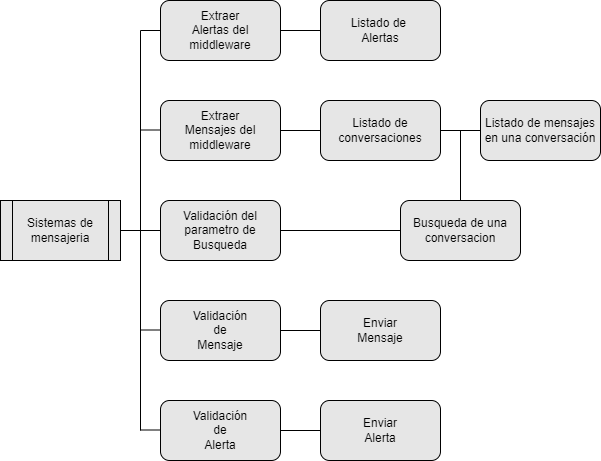

The diagram above was exported from draw.io. Its source (the exported page's mxGraphModel, read from the mxfile embedded in the PNG):
<mxGraphModel dx="2074" dy="1204" grid="1" gridSize="10" guides="1" tooltips="1" connect="1" arrows="1" fold="1" page="1" pageScale="1" pageWidth="827" pageHeight="1169" math="0" shadow="0">
  <root>
    <mxCell id="0" />
    <mxCell id="1" parent="0" />
    <mxCell id="L_Rp9qgqwlYvSwCaF6cz-1" value="Sistemas de mensajeria" style="shape=process;whiteSpace=wrap;html=1;backgroundOutline=1;fillColor=#E6E6E6;" parent="1" vertex="1">
      <mxGeometry x="40" y="400" width="120" height="60" as="geometry" />
    </mxCell>
    <mxCell id="L_Rp9qgqwlYvSwCaF6cz-2" value="Validación del parametro de Busqueda" style="rounded=1;whiteSpace=wrap;html=1;fillColor=#E6E6E6;" parent="1" vertex="1">
      <mxGeometry x="200" y="400" width="120" height="60" as="geometry" />
    </mxCell>
    <mxCell id="L_Rp9qgqwlYvSwCaF6cz-3" value="Extraer&lt;div&gt;Mensajes del&lt;/div&gt;&lt;div&gt;middleware&lt;/div&gt;" style="rounded=1;whiteSpace=wrap;html=1;fillColor=#E6E6E6;" parent="1" vertex="1">
      <mxGeometry x="200" y="300" width="120" height="60" as="geometry" />
    </mxCell>
    <mxCell id="L_Rp9qgqwlYvSwCaF6cz-4" value="Extraer&lt;div&gt;Alertas del&lt;/div&gt;&lt;div&gt;middleware&lt;/div&gt;" style="rounded=1;whiteSpace=wrap;html=1;fillColor=#E6E6E6;" parent="1" vertex="1">
      <mxGeometry x="200" y="200" width="120" height="60" as="geometry" />
    </mxCell>
    <mxCell id="L_Rp9qgqwlYvSwCaF6cz-6" value="Validación&lt;div&gt;de&lt;/div&gt;&lt;div&gt;Mensaje&lt;/div&gt;" style="rounded=1;whiteSpace=wrap;html=1;fillColor=#E6E6E6;" parent="1" vertex="1">
      <mxGeometry x="200" y="500" width="120" height="60" as="geometry" />
    </mxCell>
    <mxCell id="L_Rp9qgqwlYvSwCaF6cz-7" value="Validación&lt;div&gt;de&lt;/div&gt;&lt;div&gt;Alerta&lt;/div&gt;" style="rounded=1;whiteSpace=wrap;html=1;fillColor=#E6E6E6;" parent="1" vertex="1">
      <mxGeometry x="200" y="600" width="120" height="60" as="geometry" />
    </mxCell>
    <mxCell id="L_Rp9qgqwlYvSwCaF6cz-8" value="Listado de conversaciones" style="rounded=1;whiteSpace=wrap;html=1;fillColor=#E6E6E6;" parent="1" vertex="1">
      <mxGeometry x="360" y="300" width="120" height="60" as="geometry" />
    </mxCell>
    <mxCell id="L_Rp9qgqwlYvSwCaF6cz-9" value="Listado de mensajes&lt;div&gt;en una conversación&lt;/div&gt;" style="rounded=1;whiteSpace=wrap;html=1;fillColor=#E6E6E6;" parent="1" vertex="1">
      <mxGeometry x="520" y="300" width="120" height="60" as="geometry" />
    </mxCell>
    <mxCell id="L_Rp9qgqwlYvSwCaF6cz-10" value="Busqueda de una conversacion" style="rounded=1;whiteSpace=wrap;html=1;fillColor=#E6E6E6;" parent="1" vertex="1">
      <mxGeometry x="440" y="400" width="120" height="60" as="geometry" />
    </mxCell>
    <mxCell id="L_Rp9qgqwlYvSwCaF6cz-11" value="Enviar&lt;div&gt;Mensaje&lt;/div&gt;" style="rounded=1;whiteSpace=wrap;html=1;fillColor=#E6E6E6;" parent="1" vertex="1">
      <mxGeometry x="360" y="500" width="120" height="60" as="geometry" />
    </mxCell>
    <mxCell id="L_Rp9qgqwlYvSwCaF6cz-12" value="Enviar&lt;div&gt;Alerta&lt;/div&gt;" style="rounded=1;whiteSpace=wrap;html=1;fillColor=#E6E6E6;" parent="1" vertex="1">
      <mxGeometry x="360" y="600" width="120" height="60" as="geometry" />
    </mxCell>
    <mxCell id="L_Rp9qgqwlYvSwCaF6cz-13" value="Listado de&amp;nbsp;&lt;div&gt;Alertas&lt;/div&gt;" style="rounded=1;whiteSpace=wrap;html=1;fillColor=#E6E6E6;" parent="1" vertex="1">
      <mxGeometry x="360" y="200" width="120" height="60" as="geometry" />
    </mxCell>
    <mxCell id="L_Rp9qgqwlYvSwCaF6cz-14" value="" style="endArrow=none;html=1;rounded=0;entryX=0;entryY=0.5;entryDx=0;entryDy=0;fillColor=#E6E6E6;" parent="1" target="L_Rp9qgqwlYvSwCaF6cz-2" edge="1">
      <mxGeometry width="50" height="50" relative="1" as="geometry">
        <mxPoint x="160" y="430" as="sourcePoint" />
        <mxPoint x="210" y="380" as="targetPoint" />
      </mxGeometry>
    </mxCell>
    <mxCell id="L_Rp9qgqwlYvSwCaF6cz-15" value="" style="endArrow=none;html=1;rounded=0;fillColor=#E6E6E6;" parent="1" edge="1">
      <mxGeometry width="50" height="50" relative="1" as="geometry">
        <mxPoint x="180" y="430" as="sourcePoint" />
        <mxPoint x="180" y="230" as="targetPoint" />
      </mxGeometry>
    </mxCell>
    <mxCell id="L_Rp9qgqwlYvSwCaF6cz-16" value="" style="endArrow=none;html=1;rounded=0;entryX=0;entryY=0.5;entryDx=0;entryDy=0;fillColor=#E6E6E6;" parent="1" target="L_Rp9qgqwlYvSwCaF6cz-4" edge="1">
      <mxGeometry width="50" height="50" relative="1" as="geometry">
        <mxPoint x="180" y="230" as="sourcePoint" />
        <mxPoint x="230" y="180" as="targetPoint" />
      </mxGeometry>
    </mxCell>
    <mxCell id="L_Rp9qgqwlYvSwCaF6cz-17" value="" style="endArrow=none;html=1;rounded=0;entryX=0;entryY=0.5;entryDx=0;entryDy=0;fillColor=#E6E6E6;" parent="1" edge="1">
      <mxGeometry width="50" height="50" relative="1" as="geometry">
        <mxPoint x="180" y="329.5" as="sourcePoint" />
        <mxPoint x="200" y="329.5" as="targetPoint" />
      </mxGeometry>
    </mxCell>
    <mxCell id="L_Rp9qgqwlYvSwCaF6cz-18" value="" style="endArrow=none;html=1;rounded=0;entryX=0;entryY=0.5;entryDx=0;entryDy=0;fillColor=#E6E6E6;" parent="1" edge="1">
      <mxGeometry width="50" height="50" relative="1" as="geometry">
        <mxPoint x="180" y="529.5" as="sourcePoint" />
        <mxPoint x="200" y="529.5" as="targetPoint" />
      </mxGeometry>
    </mxCell>
    <mxCell id="L_Rp9qgqwlYvSwCaF6cz-19" value="" style="endArrow=none;html=1;rounded=0;entryX=0;entryY=0.5;entryDx=0;entryDy=0;fillColor=#E6E6E6;" parent="1" edge="1">
      <mxGeometry width="50" height="50" relative="1" as="geometry">
        <mxPoint x="180" y="629.5" as="sourcePoint" />
        <mxPoint x="200" y="629.5" as="targetPoint" />
      </mxGeometry>
    </mxCell>
    <mxCell id="L_Rp9qgqwlYvSwCaF6cz-20" value="" style="endArrow=none;html=1;rounded=0;fillColor=#E6E6E6;" parent="1" edge="1">
      <mxGeometry width="50" height="50" relative="1" as="geometry">
        <mxPoint x="180" y="630" as="sourcePoint" />
        <mxPoint x="180" y="430" as="targetPoint" />
      </mxGeometry>
    </mxCell>
    <mxCell id="L_Rp9qgqwlYvSwCaF6cz-21" value="" style="endArrow=none;html=1;rounded=0;exitX=1;exitY=0.5;exitDx=0;exitDy=0;entryX=0;entryY=0.5;entryDx=0;entryDy=0;fillColor=#E6E6E6;" parent="1" source="L_Rp9qgqwlYvSwCaF6cz-3" target="L_Rp9qgqwlYvSwCaF6cz-8" edge="1">
      <mxGeometry width="50" height="50" relative="1" as="geometry">
        <mxPoint x="390" y="430" as="sourcePoint" />
        <mxPoint x="440" y="380" as="targetPoint" />
      </mxGeometry>
    </mxCell>
    <mxCell id="L_Rp9qgqwlYvSwCaF6cz-22" value="" style="endArrow=none;html=1;rounded=0;exitX=1;exitY=0.5;exitDx=0;exitDy=0;entryX=0;entryY=0.5;entryDx=0;entryDy=0;fillColor=#E6E6E6;" parent="1" source="L_Rp9qgqwlYvSwCaF6cz-2" target="L_Rp9qgqwlYvSwCaF6cz-10" edge="1">
      <mxGeometry width="50" height="50" relative="1" as="geometry">
        <mxPoint x="390" y="430" as="sourcePoint" />
        <mxPoint x="440" y="380" as="targetPoint" />
      </mxGeometry>
    </mxCell>
    <mxCell id="L_Rp9qgqwlYvSwCaF6cz-23" value="" style="endArrow=none;html=1;rounded=0;fillColor=#E6E6E6;" parent="1" target="L_Rp9qgqwlYvSwCaF6cz-13" edge="1">
      <mxGeometry width="50" height="50" relative="1" as="geometry">
        <mxPoint x="320" y="230" as="sourcePoint" />
        <mxPoint x="370" y="180" as="targetPoint" />
      </mxGeometry>
    </mxCell>
    <mxCell id="L_Rp9qgqwlYvSwCaF6cz-25" value="" style="endArrow=none;html=1;rounded=0;exitX=1;exitY=0.5;exitDx=0;exitDy=0;entryX=0;entryY=0.5;entryDx=0;entryDy=0;fillColor=#E6E6E6;" parent="1" source="L_Rp9qgqwlYvSwCaF6cz-8" target="L_Rp9qgqwlYvSwCaF6cz-9" edge="1">
      <mxGeometry width="50" height="50" relative="1" as="geometry">
        <mxPoint x="390" y="430" as="sourcePoint" />
        <mxPoint x="440" y="380" as="targetPoint" />
      </mxGeometry>
    </mxCell>
    <mxCell id="L_Rp9qgqwlYvSwCaF6cz-26" value="" style="endArrow=none;html=1;rounded=0;exitX=1;exitY=0.5;exitDx=0;exitDy=0;entryX=0;entryY=0.5;entryDx=0;entryDy=0;fillColor=#E6E6E6;" parent="1" source="L_Rp9qgqwlYvSwCaF6cz-6" target="L_Rp9qgqwlYvSwCaF6cz-11" edge="1">
      <mxGeometry width="50" height="50" relative="1" as="geometry">
        <mxPoint x="390" y="430" as="sourcePoint" />
        <mxPoint x="440" y="380" as="targetPoint" />
      </mxGeometry>
    </mxCell>
    <mxCell id="L_Rp9qgqwlYvSwCaF6cz-27" value="" style="endArrow=none;html=1;rounded=0;exitX=1;exitY=0.5;exitDx=0;exitDy=0;entryX=0;entryY=0.5;entryDx=0;entryDy=0;fillColor=#E6E6E6;" parent="1" source="L_Rp9qgqwlYvSwCaF6cz-7" target="L_Rp9qgqwlYvSwCaF6cz-12" edge="1">
      <mxGeometry width="50" height="50" relative="1" as="geometry">
        <mxPoint x="390" y="430" as="sourcePoint" />
        <mxPoint x="440" y="380" as="targetPoint" />
      </mxGeometry>
    </mxCell>
    <mxCell id="L_Rp9qgqwlYvSwCaF6cz-28" value="" style="endArrow=none;html=1;rounded=0;entryX=0.5;entryY=0;entryDx=0;entryDy=0;fillColor=#E6E6E6;" parent="1" target="L_Rp9qgqwlYvSwCaF6cz-10" edge="1">
      <mxGeometry width="50" height="50" relative="1" as="geometry">
        <mxPoint x="500" y="330" as="sourcePoint" />
        <mxPoint x="440" y="380" as="targetPoint" />
      </mxGeometry>
    </mxCell>
  </root>
</mxGraphModel>